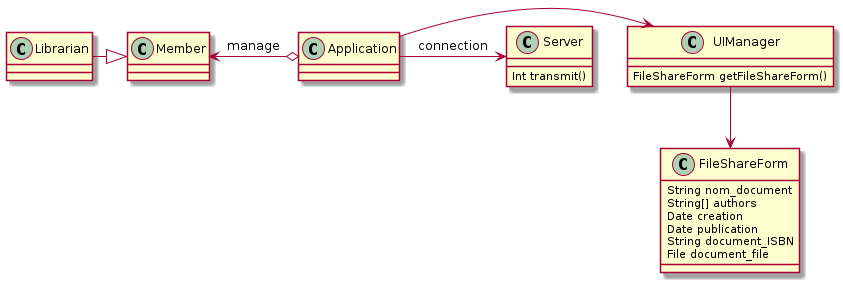

The diagram above was rendered by PlantUML. Its source (embedded in the PNG):
@startuml
class Member
class UIManager {
    FileShareForm getFileShareForm()
}
class FileShareForm {
    String nom_document
    String[] authors
    Date creation
    Date publication
    String document_ISBN
    File document_file
}
class Application {

}
class Server {
    Int transmit()
}
class Librarian

Member <-o Application : manage

Librarian -|> Member

Application -> UIManager

UIManager --> FileShareForm

Application -> Server : connection


@enduml